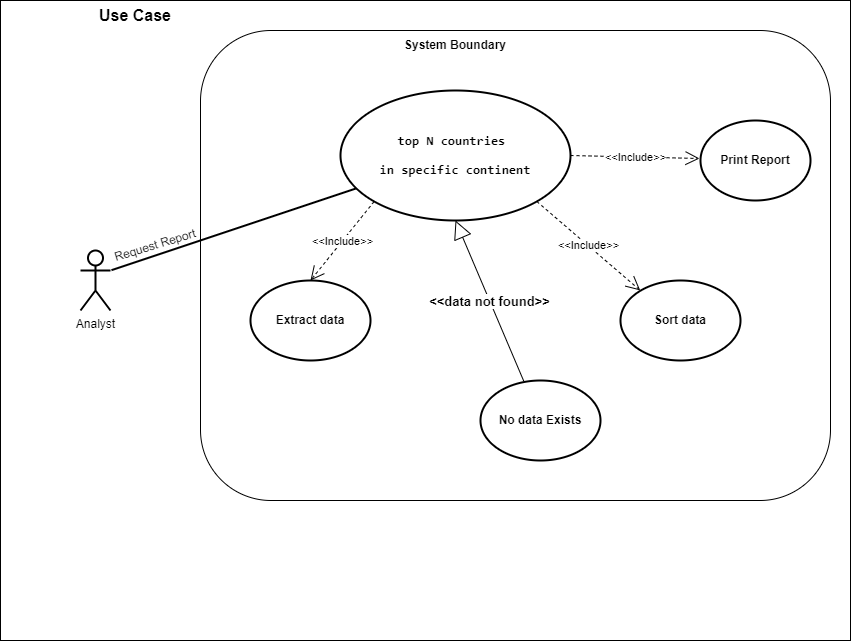

The diagram above was exported from draw.io. Its source (the exported page's mxGraphModel, read from the mxfile embedded in the PNG):
<mxGraphModel dx="684" dy="536" grid="1" gridSize="10" guides="1" tooltips="1" connect="1" arrows="1" fold="1" page="1" pageScale="1" pageWidth="850" pageHeight="1100" background="#ffffff" math="0" shadow="0">
  <root>
    <mxCell id="0" />
    <mxCell id="1" parent="0" />
    <mxCell id="YB_Fl3QWe10lJPUoJLa8-48" value="" style="rounded=0;whiteSpace=wrap;html=1;glass=0;" parent="1" vertex="1">
      <mxGeometry x="80" y="170" width="850" height="640" as="geometry" />
    </mxCell>
    <mxCell id="11" value="" style="rounded=1;whiteSpace=wrap;html=1;" parent="1" vertex="1">
      <mxGeometry x="280" y="200" width="630" height="470" as="geometry" />
    </mxCell>
    <mxCell id="YB_Fl3QWe10lJPUoJLa8-53" value="Analyst" style="shape=umlActor;verticalLabelPosition=bottom;verticalAlign=top;html=1;outlineConnect=0;strokeWidth=2;perimeterSpacing=1;" parent="1" vertex="1">
      <mxGeometry x="160" y="420" width="30" height="60" as="geometry" />
    </mxCell>
    <mxCell id="YB_Fl3QWe10lJPUoJLa8-54" value="" style="endArrow=none;html=1;rounded=0;exitX=1;exitY=0.3333333333333333;exitDx=0;exitDy=0;exitPerimeter=0;strokeWidth=2;" parent="1" source="YB_Fl3QWe10lJPUoJLa8-53" target="YB_Fl3QWe10lJPUoJLa8-52" edge="1">
      <mxGeometry width="50" height="50" relative="1" as="geometry">
        <mxPoint x="260" y="450" as="sourcePoint" />
        <mxPoint x="460" y="400" as="targetPoint" />
      </mxGeometry>
    </mxCell>
    <mxCell id="YB_Fl3QWe10lJPUoJLa8-69" value="&lt;b&gt;&lt;font style=&quot;font-size: 16px;&quot;&gt;Use Case&lt;/font&gt;&lt;/b&gt;" style="text;html=1;strokeColor=none;fillColor=none;align=center;verticalAlign=middle;whiteSpace=wrap;rounded=0;" parent="1" vertex="1">
      <mxGeometry x="170" y="170" width="90" height="30" as="geometry" />
    </mxCell>
    <mxCell id="YB_Fl3QWe10lJPUoJLa8-52" value="&lt;div style=&quot;&quot;&gt;&lt;pre style=&quot;font-family: &amp;quot;JetBrains Mono&amp;quot;, monospace; font-size: 14px;&quot;&gt;&lt;div style=&quot;&quot;&gt;&lt;pre style=&quot;font-family: &amp;quot;JetBrains Mono&amp;quot;, monospace;&quot;&gt;&lt;div style=&quot;&quot;&gt;&lt;pre style=&quot;font-family: &amp;quot;JetBrains Mono&amp;quot;, monospace; font-size: 9.8pt;&quot;&gt;top N countries &lt;/pre&gt;&lt;pre style=&quot;font-family: &amp;quot;JetBrains Mono&amp;quot;, monospace; font-size: 9.8pt;&quot;&gt;in specific continent&lt;/pre&gt;&lt;/div&gt;&lt;/pre&gt;&lt;/div&gt;&lt;/pre&gt;&lt;/div&gt;" style="ellipse;whiteSpace=wrap;html=1;fillStyle=auto;strokeOpacity=100;fontStyle=1;shadow=0;strokeWidth=2;align=center;" parent="1" vertex="1">
      <mxGeometry x="420" y="260" width="230" height="130" as="geometry" />
    </mxCell>
    <mxCell id="YB_Fl3QWe10lJPUoJLa8-68" value="&lt;font style=&quot;font-size: 13px;&quot;&gt;&lt;b&gt;&amp;lt;&amp;lt;data not found&amp;gt;&amp;gt;&lt;/b&gt;&lt;/font&gt;" style="endArrow=block;endSize=16;endFill=0;html=1;rounded=0;entryX=0.5;entryY=1;entryDx=0;entryDy=0;" parent="1" source="YB_Fl3QWe10lJPUoJLa8-62" target="YB_Fl3QWe10lJPUoJLa8-52" edge="1">
      <mxGeometry width="160" relative="1" as="geometry">
        <mxPoint x="1540" y="480" as="sourcePoint" />
        <mxPoint x="1350" y="547.8571428571429" as="targetPoint" />
      </mxGeometry>
    </mxCell>
    <mxCell id="YB_Fl3QWe10lJPUoJLa8-58" value="&amp;lt;&amp;lt;Include&amp;gt;&amp;gt;" style="endArrow=open;endSize=12;dashed=1;html=1;rounded=0;exitX=1;exitY=0.5;exitDx=0;exitDy=0;strokeWidth=1;" parent="1" source="YB_Fl3QWe10lJPUoJLa8-52" edge="1">
      <mxGeometry width="160" relative="1" as="geometry">
        <mxPoint x="1410" y="399.28999999999996" as="sourcePoint" />
        <mxPoint x="779" y="328" as="targetPoint" />
      </mxGeometry>
    </mxCell>
    <mxCell id="YB_Fl3QWe10lJPUoJLa8-60" value="&amp;lt;&amp;lt;Include&amp;gt;&amp;gt;" style="endArrow=open;endSize=12;dashed=1;html=1;rounded=0;entryX=0.5;entryY=0;entryDx=0;entryDy=0;exitX=0;exitY=1;exitDx=0;exitDy=0;strokeWidth=1;fontSize=11;" parent="1" source="YB_Fl3QWe10lJPUoJLa8-52" target="YB_Fl3QWe10lJPUoJLa8-56" edge="1">
      <mxGeometry width="160" relative="1" as="geometry">
        <mxPoint x="1330" y="464" as="sourcePoint" />
        <mxPoint x="1400" y="595" as="targetPoint" />
        <Array as="points" />
      </mxGeometry>
    </mxCell>
    <mxCell id="YB_Fl3QWe10lJPUoJLa8-56" value="&lt;b&gt;Extract data&lt;/b&gt;" style="ellipse;whiteSpace=wrap;html=1;strokeWidth=2;" parent="1" vertex="1">
      <mxGeometry x="330" y="450" width="120" height="80" as="geometry" />
    </mxCell>
    <mxCell id="YB_Fl3QWe10lJPUoJLa8-57" value="&lt;b&gt;Sort data&lt;/b&gt;" style="ellipse;whiteSpace=wrap;html=1;strokeWidth=2;" parent="1" vertex="1">
      <mxGeometry x="700" y="450" width="120" height="80" as="geometry" />
    </mxCell>
    <mxCell id="YB_Fl3QWe10lJPUoJLa8-59" value="&amp;lt;&amp;lt;Include&amp;gt;&amp;gt;" style="endArrow=open;endSize=12;dashed=1;html=1;rounded=0;strokeWidth=1;entryX=0.698;entryY=0.553;entryDx=0;entryDy=0;entryPerimeter=0;exitX=1;exitY=1;exitDx=0;exitDy=0;" parent="1" source="YB_Fl3QWe10lJPUoJLa8-52" target="11" edge="1">
      <mxGeometry width="160" relative="1" as="geometry">
        <mxPoint x="590" y="384.5" as="sourcePoint" />
        <mxPoint x="620" y="450" as="targetPoint" />
      </mxGeometry>
    </mxCell>
    <mxCell id="YB_Fl3QWe10lJPUoJLa8-62" value="&lt;b&gt;No data Exists&lt;/b&gt;" style="ellipse;whiteSpace=wrap;html=1;strokeWidth=2;perimeterSpacing=1;" parent="1" vertex="1">
      <mxGeometry x="560" y="550" width="120" height="80" as="geometry" />
    </mxCell>
    <mxCell id="YB_Fl3QWe10lJPUoJLa8-61" value="&lt;b&gt;Print Report&lt;/b&gt;" style="ellipse;whiteSpace=wrap;html=1;perimeterSpacing=1;strokeWidth=2;" parent="1" vertex="1">
      <mxGeometry x="780" y="290" width="110" height="80" as="geometry" />
    </mxCell>
    <mxCell id="YB_Fl3QWe10lJPUoJLa8-55" value="Request Report" style="text;html=1;strokeColor=none;fillColor=none;align=center;verticalAlign=middle;whiteSpace=wrap;rounded=0;rotation=343;strokeWidth=3;direction=east;flipH=0;flipV=1;" parent="1" vertex="1">
      <mxGeometry x="190" y="390" width="90" height="50" as="geometry" />
    </mxCell>
    <mxCell id="13" value="&lt;b&gt;System Boundary&lt;/b&gt;" style="text;html=1;strokeColor=none;fillColor=none;align=center;verticalAlign=middle;whiteSpace=wrap;rounded=0;" parent="1" vertex="1">
      <mxGeometry x="475" y="200" width="120" height="30" as="geometry" />
    </mxCell>
  </root>
</mxGraphModel>